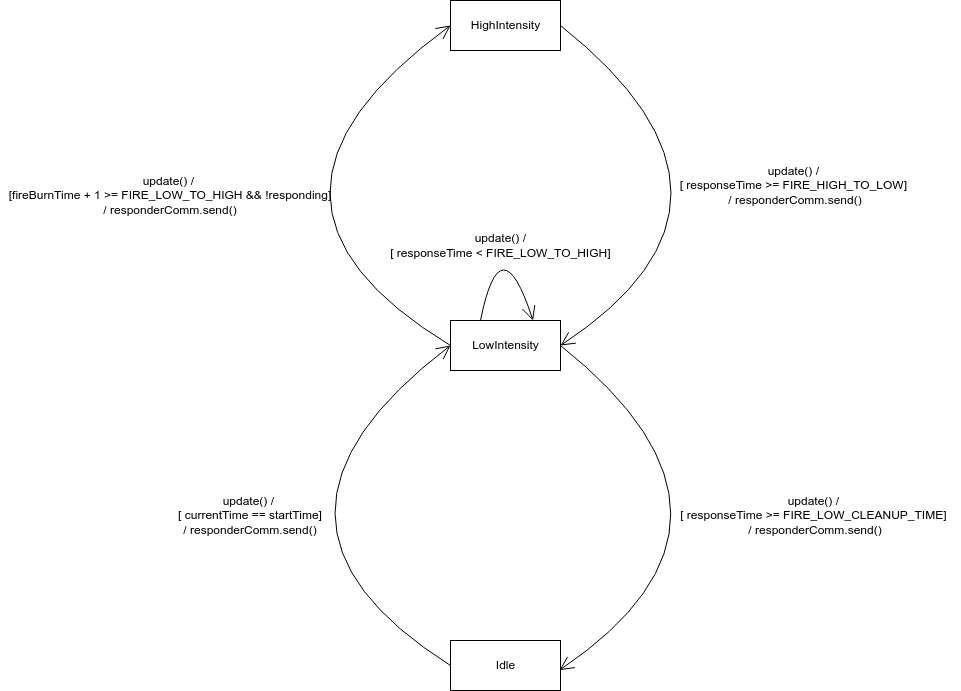

The diagram above was exported from draw.io. Its source (the exported page's mxGraphModel, read from the mxfile embedded in the PNG):
<mxGraphModel dx="1964" dy="488" grid="1" gridSize="10" guides="1" tooltips="1" connect="1" arrows="1" fold="1" page="1" pageScale="1" pageWidth="827" pageHeight="1169" math="0" shadow="0">
  <root>
    <mxCell id="0" />
    <mxCell id="1" parent="0" />
    <mxCell id="PE9wTXfvMAtBeQOBKugg-2" value="HighIntensity" style="html=1;" parent="1" vertex="1">
      <mxGeometry x="-60" y="160" width="110" height="50" as="geometry" />
    </mxCell>
    <mxCell id="PE9wTXfvMAtBeQOBKugg-3" value="Idle" style="html=1;" parent="1" vertex="1">
      <mxGeometry x="-60" y="800" width="110" height="50" as="geometry" />
    </mxCell>
    <mxCell id="PE9wTXfvMAtBeQOBKugg-4" value="LowIntensity" style="html=1;" parent="1" vertex="1">
      <mxGeometry x="-60" y="480" width="110" height="50" as="geometry" />
    </mxCell>
    <mxCell id="PE9wTXfvMAtBeQOBKugg-10" value="" style="endArrow=open;endFill=1;endSize=12;html=1;curved=1;entryX=0.75;entryY=0;entryDx=0;entryDy=0;" parent="1" target="PE9wTXfvMAtBeQOBKugg-4" edge="1">
      <mxGeometry width="160" relative="1" as="geometry">
        <mxPoint x="-30" y="480" as="sourcePoint" />
        <mxPoint x="-10" y="570" as="targetPoint" />
        <Array as="points">
          <mxPoint x="-10" y="380" />
        </Array>
      </mxGeometry>
    </mxCell>
    <mxCell id="PE9wTXfvMAtBeQOBKugg-16" value="update() / &lt;br&gt;[ currentTime == startTime] /&amp;nbsp;responderComm.send()" style="text;html=1;strokeColor=none;fillColor=none;align=center;verticalAlign=middle;whiteSpace=wrap;rounded=0;" parent="1" vertex="1">
      <mxGeometry x="-340" y="660" width="160" height="30" as="geometry" />
    </mxCell>
    <mxCell id="PE9wTXfvMAtBeQOBKugg-17" value="update() / &lt;br&gt;[fireBurnTime + 1 &amp;gt;= FIRE_LOW_TO_HIGH &amp;amp;&amp;amp; !responding] /&amp;nbsp;responderComm.send()" style="text;html=1;strokeColor=none;fillColor=none;align=center;verticalAlign=middle;whiteSpace=wrap;rounded=0;" parent="1" vertex="1">
      <mxGeometry x="-510" y="340" width="340" height="30" as="geometry" />
    </mxCell>
    <mxCell id="PE9wTXfvMAtBeQOBKugg-18" value="update() /&amp;nbsp;&lt;br&gt;[ responseTime &amp;gt;= FIRE_HIGH_TO_LOW]&amp;nbsp;&lt;br&gt;/ responderComm.send()" style="text;html=1;strokeColor=none;fillColor=none;align=center;verticalAlign=middle;whiteSpace=wrap;rounded=0;" parent="1" vertex="1">
      <mxGeometry x="150" y="330" width="270" height="30" as="geometry" />
    </mxCell>
    <mxCell id="PE9wTXfvMAtBeQOBKugg-19" value="update() /&amp;nbsp;&lt;br&gt;[ responseTime &amp;gt;= FIRE_LOW_CLEANUP_TIME]&amp;nbsp;&lt;br&gt;/ responderComm.send()" style="text;html=1;strokeColor=none;fillColor=none;align=center;verticalAlign=middle;whiteSpace=wrap;rounded=0;" parent="1" vertex="1">
      <mxGeometry x="160" y="660" width="290" height="30" as="geometry" />
    </mxCell>
    <mxCell id="PE9wTXfvMAtBeQOBKugg-20" value="update() /&amp;nbsp;&lt;br&gt;[ responseTime &amp;lt; FIRE_LOW_TO_HIGH]&amp;nbsp;" style="text;html=1;strokeColor=none;fillColor=none;align=center;verticalAlign=middle;whiteSpace=wrap;rounded=0;" parent="1" vertex="1">
      <mxGeometry x="-123" y="390" width="230" height="30" as="geometry" />
    </mxCell>
    <mxCell id="PE9wTXfvMAtBeQOBKugg-21" value="" style="endArrow=open;endFill=1;endSize=12;html=1;curved=1;exitX=1;exitY=0.5;exitDx=0;exitDy=0;entryX=0.991;entryY=0.593;entryDx=0;entryDy=0;entryPerimeter=0;" parent="1" source="PE9wTXfvMAtBeQOBKugg-4" target="PE9wTXfvMAtBeQOBKugg-3" edge="1">
      <mxGeometry width="160" relative="1" as="geometry">
        <mxPoint x="-80" y="570" as="sourcePoint" />
        <mxPoint x="80" y="570" as="targetPoint" />
        <Array as="points">
          <mxPoint x="270" y="680" />
        </Array>
      </mxGeometry>
    </mxCell>
    <mxCell id="PE9wTXfvMAtBeQOBKugg-22" value="" style="endArrow=open;endFill=1;endSize=12;html=1;curved=1;entryX=1;entryY=0.5;entryDx=0;entryDy=0;exitX=1;exitY=0.5;exitDx=0;exitDy=0;" parent="1" source="PE9wTXfvMAtBeQOBKugg-2" target="PE9wTXfvMAtBeQOBKugg-4" edge="1">
      <mxGeometry width="160" relative="1" as="geometry">
        <mxPoint x="-80" y="410" as="sourcePoint" />
        <mxPoint x="80" y="410" as="targetPoint" />
        <Array as="points">
          <mxPoint x="270" y="360" />
        </Array>
      </mxGeometry>
    </mxCell>
    <mxCell id="PE9wTXfvMAtBeQOBKugg-26" value="" style="endArrow=open;endFill=1;endSize=12;html=1;curved=1;exitX=0;exitY=0.5;exitDx=0;exitDy=0;entryX=0;entryY=0.5;entryDx=0;entryDy=0;" parent="1" source="PE9wTXfvMAtBeQOBKugg-3" target="PE9wTXfvMAtBeQOBKugg-4" edge="1">
      <mxGeometry width="160" relative="1" as="geometry">
        <mxPoint x="-120" y="630" as="sourcePoint" />
        <mxPoint x="70" y="600" as="targetPoint" />
        <Array as="points">
          <mxPoint x="-290" y="680" />
        </Array>
      </mxGeometry>
    </mxCell>
    <mxCell id="PE9wTXfvMAtBeQOBKugg-28" value="" style="endArrow=open;endFill=1;endSize=12;html=1;curved=1;entryX=0;entryY=0.5;entryDx=0;entryDy=0;exitX=0;exitY=0.5;exitDx=0;exitDy=0;" parent="1" source="PE9wTXfvMAtBeQOBKugg-4" target="PE9wTXfvMAtBeQOBKugg-2" edge="1">
      <mxGeometry width="160" relative="1" as="geometry">
        <mxPoint x="-90" y="410" as="sourcePoint" />
        <mxPoint x="70" y="410" as="targetPoint" />
        <Array as="points">
          <mxPoint x="-300" y="360" />
        </Array>
      </mxGeometry>
    </mxCell>
  </root>
</mxGraphModel>